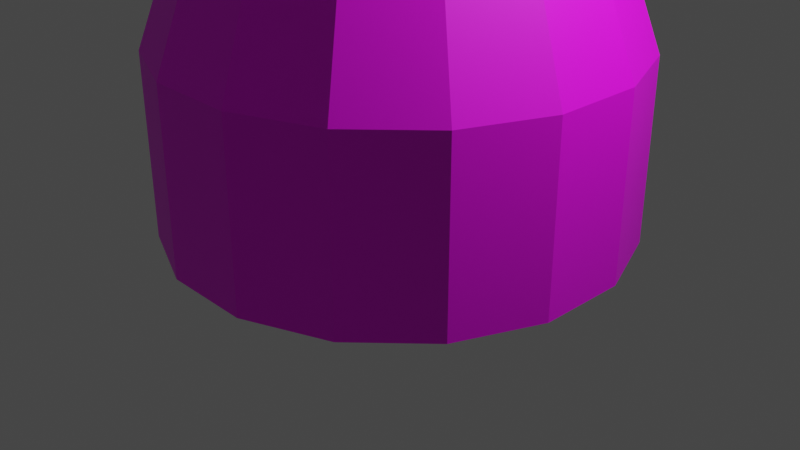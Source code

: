 # Source: blue_amanita.blend  (saved by Blender 3.6.13; exported with 4.5.12 LTS)
import bpy
from mathutils import Matrix  # noqa: F401  (used for matrix-valued properties, if any)

bpy.ops.wm.read_factory_settings(use_empty=True)
scene = bpy.context.scene
scene.name = 'Scene'

# ---- collections
col_collection = bpy.data.collections.new('Collection'); scene.collection.children.link(col_collection)

# ---- images (referenced by path relative to the original .blend; pixels are not part of the script)
import os
ASSET_DIR = os.environ.get("B2B_ASSET_DIR", "")  # directory of the original .blend (textures are referenced by path, not embedded)
HERE = os.path.dirname(os.path.abspath(__file__))  # packed textures are extracted next to this script under _unpacked/

def load_image(name, relpath, width, height, colorspace="sRGB"):
    """Load a texture the original file referenced (path relative to the .blend, or extracted next to this script)."""
    p = next((c for c in (os.path.join(HERE, relpath), os.path.join(ASSET_DIR, relpath)) if relpath and os.path.exists(c)), "")
    if p:
        img = bpy.data.images.load(p, check_existing=True)
        img.name = name
    else:  # same state as the original file: an image datablock whose file is absent (Cycles renders it pink)
        img = bpy.data.images.new(name, width, height)
        img.source = "FILE"
        img.filepath = "//" + (relpath or name)
    img.colorspace_settings.name = colorspace
    return img
img_amanita_texture_blue_png = load_image('amanita texture blue.png', 'amanita texture blue.png', 1024, 1024, 'sRGB')

# ---- materials (node trees are filled in below, after node groups)
mat_material = bpy.data.materials.new('Material')
mat_material.use_transparent_shadow = False

# ---- material node trees
mat_material.use_nodes = True; mat_material.node_tree.nodes.clear()
_N = mat_material.node_tree.nodes; _L = mat_material.node_tree.links
n0 = _N.new('ShaderNodeBsdfPrincipled'); n0.name = 'Principled BSDF'; n0.location = (10, 300)
n0.distribution = 'GGX'
n0.subsurface_method = 'RANDOM_WALK_SKIN'
n0.inputs[3].default_value = 1.45
n0.inputs[27].default_value = (0.0, 0.0, 0.0, 1.0)
n0.inputs[28].default_value = 1.0
n1 = _N.new('ShaderNodeOutputMaterial'); n1.name = 'Material Output'; n1.location = (300, 300)
n2 = _N.new('ShaderNodeTexImage'); n2.name = 'Image Texture'; n2.location = (-280, 275)
n2.image = img_amanita_texture_blue_png
_L.new(n0.outputs[0], n1.inputs[0])
_L.new(n2.outputs[0], n0.inputs[0])
n1.is_active_output = True

# ---- world
world_world = bpy.data.worlds.new('World'); scene.world = world_world
world_world.use_nodes = True; world_world.node_tree.nodes.clear()
_N = world_world.node_tree.nodes; _L = world_world.node_tree.links
n0 = _N.new('ShaderNodeOutputWorld'); n0.name = 'World Output'; n0.location = (300, 300)
n1 = _N.new('ShaderNodeBackground'); n1.name = 'Background'; n1.location = (10, 300)
n1.inputs[0].default_value = (0.05088, 0.05088, 0.05088, 1.0)
_L.new(n1.outputs[0], n0.inputs[0])
n0.is_active_output = True
world_world.color = (0.05088, 0.05088, 0.05088)
world_world.use_sun_shadow = False
world_world.sun_shadow_jitter_overblur = 0.0

# ---- cameras
cam_camera = bpy.data.cameras.new('Camera')
cam_camera.clip_end = 100.0
cam_camera.ortho_scale = 7.314

# ---- lights
light_light = bpy.data.lights.new('Light', 'POINT')
light_light.transmission_factor = 0.0
light_light.energy = 1000.0
light_light.shadow_soft_size = 0.1
light_light.shadow_maximum_resolution = 0.006
light_light.use_absolute_resolution = True

# ---- meshes
me_cylinder = bpy.data.meshes.new('Cylinder')
me_cylinder.from_pydata([(0.4665, 2.345, 0.007857), (0.4665, 2.345, 1.891), (1.329, 1.988, 0.007857), (1.329, 1.988, 1.891), (1.988, 1.329, 0.007857), (1.988, 1.329, 1.891), (2.345, 0.4665, 0.007857), (2.345, 0.4665, 1.891), (2.345, -0.4665, 0.007857), (2.345, -0.4665, 1.891), (1.988, -1.329, 0.007857), (1.988, -1.329, 1.891), (1.329, -1.988, 0.007857), (1.329, -1.988, 1.891), (0.4665, -2.345, 0.007857), (0.4665, -2.345, 1.891), (-0.4665, -2.345, 0.007857), (-0.4665, -2.345, 1.891), (-1.329, -1.988, 0.007857), (-1.329, -1.988, 1.891), (-1.988, -1.329, 0.007857), (-1.988, -1.329, 1.891), (-2.345, -0.4665, 0.007857), (-2.345, -0.4665, 1.891), (-2.345, 0.4665, 0.007857), (-2.345, 0.4665, 1.891), (-1.988, 1.329, 0.007857), (-1.988, 1.329, 1.891), (-1.329, 1.988, 0.007857), (-1.329, 1.988, 1.891), (-0.4665, 2.345, 0.007857), (-0.4665, 2.345, 1.891), (-1.134, 0.7578, 4.629), (-0.7578, 1.134, 4.629), (-1.338, 0.2661, 4.629), (1.338, 0.2661, 4.629), (1.338, -0.2661, 4.629), (1.134, 0.7578, 4.629), (1.134, -0.7578, 4.629), (0.7578, 1.134, 4.629), (0.7578, -1.134, 4.629), (0.2661, -1.338, 4.629), (0.2661, 1.338, 4.629), (-0.2661, -1.338, 4.629), (-0.7578, -1.134, 4.629), (-0.2661, 1.338, 4.629), (-1.134, -0.7578, 4.629), (-1.338, -0.2661, 4.629), (-1.074, 0.7179, 16.21), (-0.7179, 1.074, 16.21), (-1.267, 0.2521, 16.21), (1.267, 0.2521, 16.21), (1.267, -0.2521, 16.21), (1.074, 0.7179, 16.21), (1.074, -0.7179, 16.21), (0.7179, 1.074, 16.21), (0.7179, -1.074, 16.21), (0.2521, -1.267, 16.21), (0.2521, 1.267, 16.21), (-0.2521, -1.267, 16.21), (-0.7179, -1.074, 16.21), (-0.2521, 1.267, 16.21), (-1.074, -0.7179, 16.21), (-1.267, -0.2521, 16.21), (-1.389, 0.9279, 15.06), (-0.9279, 1.389, 15.06), (-1.638, 0.3258, 15.06), (1.638, 0.3258, 15.06), (1.638, -0.3258, 15.06), (1.389, 0.9279, 15.06), (1.389, -0.9279, 15.06), (0.9279, 1.389, 15.06), (0.9279, -1.389, 15.06), (0.3258, -1.638, 15.06), (0.3258, 1.638, 15.06), (-0.3258, -1.638, 15.06), (-0.9279, -1.389, 15.06), (-0.3258, 1.638, 15.06), (-1.389, -0.9279, 15.06), (-1.638, -0.3258, 15.06), (-1.495, 0.9989, 12.32), (-0.9989, 1.495, 12.32), (-1.763, 0.3508, 12.32), (1.763, 0.3508, 12.32), (1.763, -0.3508, 12.32), (1.495, 0.9989, 12.32), (1.495, -0.9989, 12.32), (0.9989, 1.495, 12.32), (0.9989, -1.495, 12.32), (0.3508, -1.763, 12.32), (0.3508, 1.763, 12.32), (-0.3508, -1.763, 12.32), (-0.9989, -1.495, 12.32), (-0.3508, 1.763, 12.32), (-1.495, -0.9989, 12.32), (-1.763, -0.3508, 12.32), (-1.289, 0.8612, 12.32), (-0.8612, 1.289, 12.32), (-1.52, 0.3024, 12.32), (1.52, 0.3024, 12.32), (1.52, -0.3024, 12.32), (1.289, 0.8612, 12.32), (1.289, -0.8612, 12.32), (0.8612, 1.289, 12.32), (0.8612, -1.289, 12.32), (0.3024, -1.52, 12.32), (0.3024, 1.52, 12.32), (-0.3024, -1.52, 12.32), (-0.8612, -1.289, 12.32), (-0.3024, 1.52, 12.32), (-1.289, -0.8612, 12.32), (-1.52, -0.3024, 12.32), (-1.197, 0.7999, 14.82), (-0.7999, 1.197, 14.82), (-1.412, 0.2809, 14.82), (1.412, 0.2809, 14.82), (1.412, -0.2809, 14.82), (1.197, 0.7999, 14.82), (1.197, -0.7999, 14.82), (0.7999, 1.197, 14.82), (0.7999, -1.197, 14.82), (0.2809, -1.412, 14.82), (0.2809, 1.412, 14.82), (-0.2809, -1.412, 14.82), (-0.7999, -1.197, 14.82), (-0.2809, 1.412, 14.82), (-1.197, -0.7999, 14.82), (-1.412, -0.2809, 14.82), (-1.04, 0.6951, 13.96), (-0.6951, 1.04, 13.96), (-1.227, 0.2441, 13.96), (1.227, 0.2441, 13.96), (1.227, -0.2441, 13.96), (1.04, 0.6951, 13.96), (1.04, -0.6951, 13.96), (0.6951, 1.04, 13.96), (0.6951, -1.04, 13.96), (0.2441, -1.227, 13.96), (0.2441, 1.227, 13.96), (-0.2441, -1.227, 13.96), (-0.6951, -1.04, 13.96), (-0.2441, 1.227, 13.96), (-1.04, -0.6951, 13.96), (-1.227, -0.2441, 13.96), (-7.1, 4.744, 16.17), (-4.744, 7.1, 16.17), (-8.375, 1.666, 16.17), (8.375, 1.666, 16.17), (8.375, -1.666, 16.17), (7.1, 4.744, 16.17), (7.1, -4.744, 16.17), (4.744, 7.1, 16.17), (4.744, -7.1, 16.17), (1.666, -8.375, 16.17), (1.666, 8.375, 16.17), (-1.666, -8.375, 16.17), (-4.744, -7.1, 16.17), (-1.666, 8.375, 16.17), (-7.1, -4.744, 16.17), (-8.375, -1.666, 16.17), (-7.1, 4.744, 17.38), (-4.744, 7.1, 17.38), (-8.375, 1.666, 17.38), (8.375, 1.666, 17.38), (8.375, -1.666, 17.38), (7.1, 4.744, 17.38), (7.1, -4.744, 17.38), (4.744, 7.1, 17.38), (4.744, -7.1, 17.38), (1.666, -8.375, 17.38), (1.666, 8.375, 17.38), (-1.666, -8.375, 17.38), (-4.744, -7.1, 17.38), (-1.666, 8.375, 17.38), (-7.1, -4.744, 17.38), (-8.375, -1.666, 17.38), (-6.726, 4.494, 16.17), (-4.494, 6.726, 16.17), (-7.934, 1.578, 16.17), (7.934, 1.578, 16.17), (7.934, -1.578, 16.17), (6.726, 4.494, 16.17), (6.726, -4.494, 16.17), (4.494, 6.726, 16.17), (4.494, -6.726, 16.17), (1.578, -7.934, 16.17), (1.578, 7.934, 16.17), (-1.578, -7.934, 16.17), (-4.494, -6.726, 16.17), (-1.578, 7.934, 16.17), (-6.726, -4.494, 16.17), (-7.934, -1.578, 16.17), (-5.668, 3.787, 16.76), (-3.787, 5.668, 16.76), (-6.686, 1.33, 16.76), (6.686, 1.33, 16.76), (6.686, -1.33, 16.76), (5.668, 3.787, 16.76), (5.668, -3.787, 16.76), (3.787, 5.668, 16.76), (3.787, -5.668, 16.76), (1.33, -6.686, 16.76), (1.33, 6.686, 16.76), (-1.33, -6.686, 16.76), (-3.787, -5.668, 16.76), (-1.33, 6.686, 16.76), (-5.668, -3.787, 16.76), (-6.686, -1.33, 16.76), (-4.008, 2.678, 17.15), (-2.678, 4.008, 17.15), (-4.728, 0.9405, 17.15), (4.728, 0.9405, 17.15), (4.728, -0.9405, 17.15), (4.008, 2.678, 17.15), (4.008, -2.678, 17.15), (2.678, 4.008, 17.15), (2.678, -4.008, 17.15), (0.9405, -4.728, 17.15), (0.9405, 4.728, 17.15), (-0.9405, -4.728, 17.15), (-2.678, -4.008, 17.15), (-0.9405, 4.728, 17.15), (-4.008, -2.678, 17.15), (-4.728, -0.9405, 17.15), (-1.07, 0.7153, 17.15), (-0.7153, 1.07, 17.15), (-1.263, 0.2512, 17.15), (1.263, 0.2512, 17.15), (1.263, -0.2512, 17.15), (1.07, 0.7153, 17.15), (1.07, -0.7153, 17.15), (0.7153, 1.07, 17.15), (0.7153, -1.07, 17.15), (0.2512, -1.263, 17.15), (0.2512, 1.263, 17.15), (-0.2512, -1.263, 17.15), (-0.7153, -1.07, 17.15), (-0.2512, 1.263, 17.15), (-1.07, -0.7153, 17.15), (-1.263, -0.2512, 17.15), (-4.709, 3.147, 18.22), (-3.147, 4.709, 18.22), (-5.555, 1.105, 18.22), (5.555, 1.105, 18.22), (5.555, -1.105, 18.22), (4.709, 3.147, 18.22), (4.709, -3.147, 18.22), (3.147, 4.709, 18.22), (3.147, -4.709, 18.22), (1.105, -5.555, 18.22), (1.105, 5.555, 18.22), (-1.105, -5.555, 18.22), (-3.147, -4.709, 18.22), (-1.105, 5.555, 18.22), (-4.709, -3.147, 18.22), (-5.555, -1.105, 18.22), (-3.684, 2.462, 19.07), (-2.462, 3.684, 19.07), (-4.346, 0.8644, 19.07), (4.346, 0.8644, 19.07), (4.346, -0.8644, 19.07), (3.684, 2.462, 19.07), (3.684, -2.462, 19.07), (2.462, 3.684, 19.07), (2.462, -3.684, 19.07), (0.8644, -4.346, 19.07), (0.8644, 4.346, 19.07), (-0.8644, -4.346, 19.07), (-2.462, -3.684, 19.07), (-0.8644, 4.346, 19.07), (-3.684, -2.462, 19.07), (-4.346, -0.8644, 19.07), (-1.274, 0.8515, 19.46), (-0.8515, 1.274, 19.46), (-1.503, 0.299, 19.46), (1.503, 0.299, 19.46), (1.503, -0.299, 19.46), (1.274, 0.8515, 19.46), (1.274, -0.8515, 19.46), (0.8515, 1.274, 19.46), (0.8515, -1.274, 19.46), (0.299, -1.503, 19.46), (0.299, 1.503, 19.46), (-0.299, -1.503, 19.46), (-0.8515, -1.274, 19.46), (-0.299, 1.503, 19.46), (-1.274, -0.8515, 19.46), (-1.503, -0.299, 19.46), (-1.495, 0.9989, 11.98), (-0.9989, 1.495, 11.98), (-1.763, 0.3508, 11.98), (1.763, 0.3508, 11.98), (1.763, -0.3508, 11.98), (1.495, 0.9989, 11.98), (1.495, -0.9989, 11.98), (0.9989, 1.495, 11.98), (0.9989, -1.495, 11.98), (0.3508, -1.763, 11.98), (0.3508, 1.763, 11.98), (-0.3508, -1.763, 11.98), (-0.9989, -1.495, 11.98), (-0.3508, 1.763, 11.98), (-1.495, -0.9989, 11.98), (-1.763, -0.3508, 11.98), (-1.289, 0.8612, 11.98), (-0.8612, 1.289, 11.98), (-1.52, 0.3024, 11.98), (1.52, 0.3024, 11.98), (1.52, -0.3024, 11.98), (1.289, 0.8612, 11.98), (1.289, -0.8612, 11.98), (0.8612, 1.289, 11.98), (0.8612, -1.289, 11.98), (0.3024, -1.52, 11.98), (0.3024, 1.52, 11.98), (-0.3024, -1.52, 11.98), (-0.8612, -1.289, 11.98), (-0.3024, 1.52, 11.98), (-1.289, -0.8612, 11.98), (-1.52, -0.3024, 11.98)], [], [(28, 30, 0, 2, 4, 6, 8, 10, 12, 14, 16, 18, 20, 22, 24, 26), (7, 5, 37, 35), (8, 9, 11, 10), (10, 11, 13, 12), (12, 13, 15, 14), (14, 15, 17, 16), (16, 17, 19, 18), (18, 19, 21, 20), (20, 21, 23, 22), (22, 23, 25, 24), (27, 26, 24, 25), (29, 28, 26, 27), (30, 28, 29, 31), (0, 30, 31, 1), (0, 1, 3, 2), (2, 3, 5, 4), (4, 5, 7, 6), (6, 7, 9, 8), (31, 29, 33, 45), (13, 11, 38, 40), (17, 15, 41, 43), (29, 27, 32, 33), (21, 19, 44, 46), (25, 23, 47, 34), (9, 7, 35, 36), (11, 9, 36, 38), (15, 13, 40, 41), (5, 3, 39, 37), (19, 17, 43, 44), (3, 1, 42, 39), (23, 21, 46, 47), (27, 25, 34, 32), (1, 31, 45, 42), (60, 62, 78, 76), (55, 58, 234, 231), (60, 59, 235, 236), (53, 55, 231, 229), (62, 60, 236, 238), (51, 53, 229, 227), (63, 62, 238, 239), (52, 51, 227, 228), (50, 63, 239, 226), (54, 52, 228, 230), (48, 50, 226, 224), (56, 54, 230, 232), (61, 49, 225, 237), (49, 48, 224, 225), (57, 56, 232, 233), (61, 237, 234, 58), (59, 57, 233, 235), (66, 64, 80, 82), (55, 53, 69, 71), (62, 63, 79, 78), (54, 56, 72, 70), (49, 61, 77, 65), (56, 57, 73, 72), (48, 49, 65, 64), (63, 50, 66, 79), (58, 55, 71, 74), (50, 48, 64, 66), (57, 59, 75, 73), (51, 52, 68, 67), (59, 60, 76, 75), (53, 51, 67, 69), (61, 58, 74, 77), (52, 54, 70, 68), (110, 108, 316, 318), (73, 75, 91, 89), (67, 68, 84, 83), (75, 76, 92, 91), (69, 67, 83, 85), (77, 74, 90, 93), (68, 70, 86, 84), (76, 78, 94, 92), (71, 69, 85, 87), (78, 79, 95, 94), (70, 72, 88, 86), (65, 77, 93, 81), (72, 73, 89, 88), (64, 65, 81, 80), (79, 66, 82, 95), (74, 71, 87, 90), (104, 105, 121, 120), (85, 83, 291, 293), (106, 109, 317, 314), (83, 84, 292, 291), (108, 107, 315, 316), (95, 82, 290, 303), (82, 80, 288, 290), (107, 105, 313, 315), (81, 93, 301, 289), (80, 81, 289, 288), (103, 106, 314, 311), (94, 95, 303, 302), (105, 104, 312, 313), (92, 94, 302, 300), (104, 102, 310, 312), (93, 90, 298, 301), (124, 126, 142, 140), (96, 97, 113, 112), (111, 98, 114, 127), (106, 103, 119, 122), (98, 96, 112, 114), (105, 107, 123, 121), (99, 100, 116, 115), (107, 108, 124, 123), (101, 99, 115, 117), (109, 106, 122, 125), (100, 102, 118, 116), (108, 110, 126, 124), (103, 101, 117, 119), (110, 111, 127, 126), (102, 104, 120, 118), (97, 109, 125, 113), (119, 117, 133, 135), (126, 127, 143, 142), (118, 120, 136, 134), (113, 125, 141, 129), (120, 121, 137, 136), (112, 113, 129, 128), (127, 114, 130, 143), (122, 119, 135, 138), (114, 112, 128, 130), (121, 123, 139, 137), (115, 116, 132, 131), (123, 124, 140, 139), (117, 115, 131, 133), (125, 122, 138, 141), (116, 118, 134, 132), (45, 33, 129, 141), (33, 32, 128, 129), (32, 34, 130, 128), (34, 47, 143, 130), (47, 46, 142, 143), (46, 44, 140, 142), (44, 43, 139, 140), (43, 41, 137, 139), (41, 40, 136, 137), (40, 38, 134, 136), (38, 36, 132, 134), (36, 35, 131, 132), (35, 37, 133, 131), (37, 39, 135, 133), (39, 42, 138, 135), (45, 141, 138, 42), (157, 154, 186, 189), (154, 157, 173, 170), (150, 148, 164, 166), (158, 156, 172, 174), (149, 151, 167, 165), (159, 158, 174, 175), (152, 150, 166, 168), (157, 145, 161, 173), (153, 152, 168, 169), (145, 144, 160, 161), (146, 159, 175, 162), (151, 154, 170, 167), (144, 146, 162, 160), (155, 153, 169, 171), (148, 147, 163, 164), (156, 155, 171, 172), (147, 149, 165, 163), (176, 177, 193, 192), (148, 150, 182, 180), (156, 158, 190, 188), (151, 149, 181, 183), (158, 159, 191, 190), (150, 152, 184, 182), (145, 157, 189, 177), (152, 153, 185, 184), (144, 145, 177, 176), (159, 146, 178, 191), (154, 151, 183, 186), (146, 144, 176, 178), (153, 155, 187, 185), (147, 148, 180, 179), (155, 156, 188, 187), (149, 147, 179, 181), (195, 196, 212, 211), (191, 178, 194, 207), (186, 183, 199, 202), (178, 176, 192, 194), (185, 187, 203, 201), (179, 180, 196, 195), (187, 188, 204, 203), (181, 179, 195, 197), (189, 186, 202, 205), (180, 182, 198, 196), (188, 190, 206, 204), (183, 181, 197, 199), (190, 191, 207, 206), (182, 184, 200, 198), (177, 189, 205, 193), (184, 185, 201, 200), (221, 218, 234, 237), (203, 204, 220, 219), (197, 195, 211, 213), (205, 202, 218, 221), (196, 198, 214, 212), (204, 206, 222, 220), (199, 197, 213, 215), (206, 207, 223, 222), (198, 200, 216, 214), (193, 205, 221, 209), (200, 201, 217, 216), (192, 193, 209, 208), (207, 194, 210, 223), (202, 199, 215, 218), (194, 192, 208, 210), (201, 203, 219, 217), (212, 214, 230, 228), (220, 222, 238, 236), (215, 213, 229, 231), (222, 223, 239, 238), (214, 216, 232, 230), (209, 221, 237, 225), (216, 217, 233, 232), (208, 209, 225, 224), (223, 210, 226, 239), (218, 215, 231, 234), (210, 208, 224, 226), (217, 219, 235, 233), (211, 212, 228, 227), (219, 220, 236, 235), (213, 211, 227, 229), (162, 175, 255, 242), (243, 245, 261, 259), (167, 170, 250, 247), (160, 162, 242, 240), (171, 169, 249, 251), (164, 163, 243, 244), (172, 171, 251, 252), (163, 165, 245, 243), (170, 173, 253, 250), (166, 164, 244, 246), (174, 172, 252, 254), (165, 167, 247, 245), (175, 174, 254, 255), (168, 166, 246, 248), (173, 161, 241, 253), (169, 168, 248, 249), (161, 160, 240, 241), (267, 265, 281, 283), (250, 253, 269, 266), (246, 244, 260, 262), (254, 252, 268, 270), (245, 247, 263, 261), (255, 254, 270, 271), (248, 246, 262, 264), (253, 241, 257, 269), (249, 248, 264, 265), (241, 240, 256, 257), (242, 255, 271, 258), (247, 250, 266, 263), (240, 242, 258, 256), (251, 249, 265, 267), (244, 243, 259, 260), (252, 251, 267, 268), (272, 274, 287, 286, 284, 283, 281, 280, 278, 276, 275, 277, 279, 282, 285, 273), (260, 259, 275, 276), (268, 267, 283, 284), (259, 261, 277, 275), (266, 269, 285, 282), (262, 260, 276, 278), (270, 268, 284, 286), (261, 263, 279, 277), (271, 270, 286, 287), (264, 262, 278, 280), (269, 257, 273, 285), (265, 264, 280, 281), (257, 256, 272, 273), (258, 271, 287, 274), (263, 266, 282, 279), (256, 258, 274, 272), (294, 296, 312, 310), (289, 301, 317, 305), (296, 297, 313, 312), (288, 289, 305, 304), (303, 290, 306, 319), (298, 295, 311, 314), (290, 288, 304, 306), (297, 299, 315, 313), (291, 292, 308, 307), (299, 300, 316, 315), (293, 291, 307, 309), (301, 298, 314, 317), (292, 294, 310, 308), (300, 302, 318, 316), (295, 293, 309, 311), (302, 303, 319, 318), (84, 86, 294, 292), (111, 110, 318, 319), (87, 85, 293, 295), (97, 96, 304, 305), (109, 97, 305, 317), (86, 88, 296, 294), (96, 98, 306, 304), (98, 111, 319, 306), (88, 89, 297, 296), (100, 99, 307, 308), (90, 87, 295, 298), (99, 101, 309, 307), (89, 91, 299, 297), (102, 100, 308, 310), (91, 92, 300, 299), (101, 103, 311, 309)])
_uv = me_cylinder.uv_layers.new(name='UVMap')
_uv.uv.foreach_set('vector', [0.7093, 0.8807, 0.7093, 0.9054, 0.6999, 0.9282, 0.6824, 0.9456, 0.6596, 0.9551, 0.6349, 0.9551, 0.6121, 0.9456, 0.5946, 0.9282, 0.5852, 0.9054, 0.5852, 0.8807, 0.5946, 0.8579, 0.6121, 0.8404, 0.6349, 0.831, 0.6596, 0.831, 0.6824, 0.8404, 0.6999, 0.8579, 0.3247, 0.8307, 0.3019, 0.8303, 0.317, 0.7569, 0.33, 0.7571, 0.3494, 0.8805, 0.3494, 0.8307, 0.3722, 0.8303, 0.3722, 0.8801, 0.01479, 0.8798, 0.01479, 0.83, 0.03225, 0.8308, 0.03225, 0.8805, 0.03225, 0.8805, 0.03225, 0.8308, 0.05507, 0.8312, 0.05507, 0.881, 0.05507, 0.881, 0.05507, 0.8312, 0.07976, 0.8312, 0.07976, 0.881, 0.07976, 0.881, 0.07976, 0.8312, 0.1026, 0.8308, 0.1026, 0.8805, 0.1026, 0.8805, 0.1026, 0.8308, 0.12, 0.83, 0.12, 0.8798, 0.4193, 0.8801, 0.4193, 0.8303, 0.4421, 0.8307, 0.4421, 0.8805, 0.4421, 0.8805, 0.4421, 0.8307, 0.4668, 0.8307, 0.4668, 0.8805, 0.4896, 0.8303, 0.4896, 0.8801, 0.4668, 0.8805, 0.4668, 0.8307, 0.1671, 0.8308, 0.1671, 0.8805, 0.1496, 0.8798, 0.1496, 0.83, 0.1899, 0.881, 0.1671, 0.8805, 0.1671, 0.8308, 0.1899, 0.8312, 0.2146, 0.881, 0.1899, 0.881, 0.1899, 0.8312, 0.2146, 0.8312, 0.2146, 0.881, 0.2146, 0.8312, 0.2374, 0.8308, 0.2374, 0.8805, 0.2374, 0.8805, 0.2374, 0.8308, 0.2548, 0.83, 0.2548, 0.8798, 0.3019, 0.8801, 0.3019, 0.8303, 0.3247, 0.8307, 0.3247, 0.8805, 0.3247, 0.8805, 0.3247, 0.8307, 0.3494, 0.8307, 0.3494, 0.8805, 0.1899, 0.8312, 0.1671, 0.8308, 0.1822, 0.7573, 0.1952, 0.7576, 0.3897, 0.8295, 0.3722, 0.8303, 0.3571, 0.7569, 0.3671, 0.7564, 0.07976, 0.8312, 0.05507, 0.8312, 0.06037, 0.7576, 0.07445, 0.7576, 0.1671, 0.8308, 0.1496, 0.83, 0.1722, 0.7569, 0.1822, 0.7573, 0.12, 0.83, 0.1026, 0.8308, 0.08747, 0.7573, 0.09742, 0.7569, 0.4668, 0.8307, 0.4421, 0.8307, 0.4474, 0.7571, 0.4615, 0.7571, 0.3494, 0.8307, 0.3247, 0.8307, 0.33, 0.7571, 0.3441, 0.7571, 0.3722, 0.8303, 0.3494, 0.8307, 0.3441, 0.7571, 0.3571, 0.7569, 0.05507, 0.8312, 0.03225, 0.8308, 0.04736, 0.7573, 0.06037, 0.7576, 0.3019, 0.8303, 0.2844, 0.8295, 0.307, 0.7564, 0.317, 0.7569, 0.1026, 0.8308, 0.07976, 0.8312, 0.07445, 0.7576, 0.08747, 0.7573, 0.2374, 0.8308, 0.2146, 0.8312, 0.2093, 0.7576, 0.2223, 0.7573, 0.4421, 0.8307, 0.4193, 0.8303, 0.4344, 0.7569, 0.4474, 0.7571, 0.4896, 0.8303, 0.4668, 0.8307, 0.4615, 0.7571, 0.4745, 0.7569, 0.2146, 0.8312, 0.1899, 0.8312, 0.1952, 0.7576, 0.2093, 0.7576, 0.7891, 0.5125, 0.7985, 0.5129, 0.7929, 0.5435, 0.7807, 0.543, 0.8375, 0.8476, 0.8252, 0.8477, 0.8254, 0.8229, 0.8376, 0.8228, 0.8356, 0.6799, 0.8233, 0.6803, 0.823, 0.6555, 0.8353, 0.6551, 0.8469, 0.8473, 0.8375, 0.8476, 0.8376, 0.8228, 0.847, 0.8224, 0.7985, 0.5129, 0.7891, 0.5125, 0.7892, 0.4876, 0.7986, 0.4881, 0.9064, 0.5127, 0.8941, 0.5125, 0.8942, 0.4876, 0.9064, 0.4879, 0.8108, 0.5131, 0.7985, 0.5129, 0.7986, 0.4881, 0.8109, 0.4883, 0.9198, 0.5127, 0.9064, 0.5127, 0.9064, 0.4879, 0.9197, 0.4879, 0.8242, 0.5131, 0.8108, 0.5131, 0.8109, 0.4883, 0.8241, 0.4883, 0.9321, 0.5125, 0.9198, 0.5127, 0.9197, 0.4879, 0.932, 0.4876, 0.8365, 0.5129, 0.8242, 0.5131, 0.8241, 0.4883, 0.8364, 0.4881, 0.7976, 0.6803, 0.7882, 0.6799, 0.788, 0.6551, 0.7974, 0.6555, 0.8118, 0.8476, 0.7995, 0.8473, 0.7998, 0.8224, 0.8121, 0.8228, 0.8459, 0.5125, 0.8365, 0.5129, 0.8364, 0.4881, 0.8458, 0.4876, 0.8099, 0.6804, 0.7976, 0.6803, 0.7974, 0.6555, 0.8097, 0.6556, 0.8118, 0.8476, 0.8121, 0.8228, 0.8254, 0.8229, 0.8252, 0.8477, 0.8233, 0.6803, 0.8099, 0.6804, 0.8097, 0.6556, 0.823, 0.6555, 0.8261, 0.5438, 0.8421, 0.5435, 0.8439, 0.6161, 0.8268, 0.6164, 0.8375, 0.8476, 0.8469, 0.8473, 0.855, 0.8779, 0.8428, 0.8783, 0.7985, 0.5129, 0.8108, 0.5131, 0.8089, 0.5438, 0.7929, 0.5435, 0.7882, 0.6799, 0.7976, 0.6803, 0.7923, 0.711, 0.7801, 0.7106, 0.7995, 0.8473, 0.8118, 0.8476, 0.8096, 0.8783, 0.7937, 0.8779, 0.7976, 0.6803, 0.8099, 0.6804, 0.8082, 0.7112, 0.7923, 0.711, 0.8365, 0.5129, 0.8459, 0.5125, 0.8542, 0.543, 0.8421, 0.5435, 0.8108, 0.5131, 0.8242, 0.5131, 0.8261, 0.5438, 0.8089, 0.5438, 0.8252, 0.8477, 0.8375, 0.8476, 0.8428, 0.8783, 0.8268, 0.8785, 0.8242, 0.5131, 0.8365, 0.5129, 0.8421, 0.5435, 0.8261, 0.5438, 0.8099, 0.6804, 0.8233, 0.6803, 0.8255, 0.711, 0.8082, 0.7112, 0.9064, 0.5127, 0.9198, 0.5127, 0.9217, 0.5434, 0.9045, 0.5434, 0.8233, 0.6803, 0.8356, 0.6799, 0.8414, 0.7106, 0.8255, 0.711, 0.8941, 0.5125, 0.9064, 0.5127, 0.9045, 0.5434, 0.8885, 0.5431, 0.8118, 0.8476, 0.8252, 0.8477, 0.8268, 0.8785, 0.8096, 0.8783, 0.9198, 0.5127, 0.9321, 0.5125, 0.9376, 0.5431, 0.9217, 0.5434, 0.8867, 0.8446, 0.898, 0.8441, 0.898, 0.8532, 0.8867, 0.8537, 0.8082, 0.7112, 0.8255, 0.711, 0.8268, 0.7836, 0.8082, 0.7837, 0.9045, 0.5434, 0.9217, 0.5434, 0.9224, 0.616, 0.9038, 0.616, 0.8255, 0.711, 0.8414, 0.7106, 0.8439, 0.7831, 0.8268, 0.7836, 0.8885, 0.5431, 0.9045, 0.5434, 0.9038, 0.616, 0.8866, 0.6157, 0.8096, 0.8783, 0.8268, 0.8785, 0.8269, 0.951, 0.8083, 0.9509, 0.9217, 0.5434, 0.9376, 0.5431, 0.9395, 0.6157, 0.9224, 0.616, 0.7807, 0.543, 0.7929, 0.5435, 0.7911, 0.6161, 0.7779, 0.6155, 0.8428, 0.8783, 0.855, 0.8779, 0.8571, 0.9504, 0.844, 0.9509, 0.7929, 0.5435, 0.8089, 0.5438, 0.8082, 0.6164, 0.7911, 0.6161, 0.7801, 0.7106, 0.7923, 0.711, 0.7911, 0.7836, 0.7779, 0.7831, 0.7937, 0.8779, 0.8096, 0.8783, 0.8083, 0.9509, 0.7911, 0.9504, 0.7923, 0.711, 0.8082, 0.7112, 0.8082, 0.7837, 0.7911, 0.7836, 0.8421, 0.5435, 0.8542, 0.543, 0.8571, 0.6155, 0.8439, 0.6161, 0.8089, 0.5438, 0.8261, 0.5438, 0.8268, 0.6164, 0.8082, 0.6164, 0.8268, 0.8785, 0.8428, 0.8783, 0.844, 0.9509, 0.8269, 0.951, 0.9436, 0.8441, 0.9288, 0.8438, 0.9283, 0.7781, 0.942, 0.7783, 0.8866, 0.6157, 0.9038, 0.616, 0.9038, 0.6251, 0.8866, 0.6248, 0.9128, 0.949, 0.9288, 0.949, 0.9288, 0.9581, 0.9128, 0.9581, 0.9038, 0.616, 0.9224, 0.616, 0.9224, 0.6251, 0.9038, 0.6251, 0.898, 0.8441, 0.9128, 0.8438, 0.9128, 0.8529, 0.898, 0.8532, 0.8082, 0.6164, 0.8268, 0.6164, 0.8268, 0.6255, 0.8082, 0.6255, 0.8268, 0.6164, 0.8439, 0.6161, 0.8439, 0.6252, 0.8268, 0.6255, 0.9128, 0.8438, 0.9288, 0.8438, 0.9288, 0.8529, 0.9128, 0.8529, 0.7911, 0.9504, 0.8083, 0.9509, 0.8082, 0.96, 0.7911, 0.9595, 0.778, 0.9497, 0.7911, 0.9504, 0.7911, 0.9595, 0.7779, 0.9588, 0.898, 0.9493, 0.9128, 0.949, 0.9128, 0.9581, 0.898, 0.9584, 0.7911, 0.6161, 0.8082, 0.6164, 0.8082, 0.6255, 0.7911, 0.6252, 0.9288, 0.8438, 0.9436, 0.8441, 0.9436, 0.8532, 0.9288, 0.8529, 0.8439, 0.7831, 0.8571, 0.7824, 0.8571, 0.7915, 0.844, 0.7922, 0.9436, 0.8441, 0.9549, 0.8446, 0.9549, 0.8537, 0.9436, 0.8532, 0.8083, 0.9509, 0.8269, 0.951, 0.8268, 0.9602, 0.8082, 0.96, 0.08858, 0.4881, 0.09909, 0.4876, 0.09494, 0.5101, 0.08581, 0.5105, 0.9549, 0.9498, 0.9436, 0.9493, 0.942, 0.8835, 0.9525, 0.884, 0.3152, 0.9758, 0.2992, 0.9758, 0.2998, 0.9101, 0.3147, 0.9101, 0.9128, 0.949, 0.898, 0.9493, 0.8997, 0.8835, 0.9134, 0.8833, 0.2992, 0.9758, 0.2844, 0.9761, 0.2861, 0.9103, 0.2998, 0.9101, 0.9288, 0.8438, 0.9128, 0.8438, 0.9134, 0.7781, 0.9283, 0.7781, 0.3904, 0.9758, 0.3744, 0.9758, 0.375, 0.9101, 0.3898, 0.9101, 0.9128, 0.8438, 0.898, 0.8441, 0.8997, 0.7783, 0.9134, 0.7781, 0.4052, 0.9761, 0.3904, 0.9758, 0.3898, 0.9101, 0.4036, 0.9103, 0.9288, 0.949, 0.9128, 0.949, 0.9134, 0.8833, 0.9283, 0.8833, 0.3744, 0.9758, 0.3596, 0.9761, 0.3612, 0.9103, 0.375, 0.9101, 0.898, 0.8441, 0.8867, 0.8446, 0.8892, 0.7788, 0.8997, 0.7783, 0.898, 0.9493, 0.8867, 0.9498, 0.8892, 0.884, 0.8997, 0.8835, 0.33, 0.9761, 0.3152, 0.9758, 0.3147, 0.9101, 0.3284, 0.9103, 0.9549, 0.8446, 0.9436, 0.8441, 0.942, 0.7783, 0.9525, 0.7788, 0.9436, 0.9493, 0.9288, 0.949, 0.9283, 0.8833, 0.942, 0.8835, 0.2234, 0.4881, 0.2339, 0.4876, 0.2298, 0.5101, 0.2206, 0.5105, 0.4332, 0.4876, 0.447, 0.4879, 0.448, 0.5103, 0.436, 0.5101, 0.03573, 0.4876, 0.04624, 0.4881, 0.04902, 0.5105, 0.03988, 0.5101, 0.1811, 0.4881, 0.1948, 0.4884, 0.1958, 0.5108, 0.1838, 0.5105, 0.04624, 0.4881, 0.05998, 0.4884, 0.06095, 0.5108, 0.04902, 0.5105, 0.1706, 0.4876, 0.1811, 0.4881, 0.1838, 0.5105, 0.1747, 0.5101, 0.447, 0.4879, 0.4618, 0.4879, 0.4609, 0.5103, 0.448, 0.5103, 0.2097, 0.4884, 0.2234, 0.4881, 0.2206, 0.5105, 0.2087, 0.5108, 0.4618, 0.4879, 0.4756, 0.4876, 0.4728, 0.5101, 0.4609, 0.5103, 0.05998, 0.4884, 0.07484, 0.4884, 0.07387, 0.5108, 0.06095, 0.5108, 0.3296, 0.4879, 0.3445, 0.4879, 0.3435, 0.5103, 0.3306, 0.5103, 0.07484, 0.4884, 0.08858, 0.4881, 0.08581, 0.5105, 0.07387, 0.5108, 0.3159, 0.4876, 0.3296, 0.4879, 0.3306, 0.5103, 0.3187, 0.5101, 0.1948, 0.4884, 0.2097, 0.4884, 0.2087, 0.5108, 0.1958, 0.5108, 0.3445, 0.4879, 0.3582, 0.4876, 0.3554, 0.5101, 0.3435, 0.5103, 0.1952, 0.7576, 0.1822, 0.7573, 0.1838, 0.5105, 0.1958, 0.5108, 0.1822, 0.7573, 0.1722, 0.7569, 0.1747, 0.5101, 0.1838, 0.5105, 0.4745, 0.7569, 0.4615, 0.7571, 0.4609, 0.5103, 0.4728, 0.5101, 0.4615, 0.7571, 0.4474, 0.7571, 0.448, 0.5103, 0.4609, 0.5103, 0.4474, 0.7571, 0.4344, 0.7569, 0.436, 0.5101, 0.448, 0.5103, 0.09742, 0.7569, 0.08747, 0.7573, 0.08581, 0.5105, 0.09494, 0.5101, 0.08747, 0.7573, 0.07445, 0.7576, 0.07387, 0.5108, 0.08581, 0.5105, 0.07445, 0.7576, 0.06037, 0.7576, 0.06095, 0.5108, 0.07387, 0.5108, 0.06037, 0.7576, 0.04736, 0.7573, 0.04902, 0.5105, 0.06095, 0.5108, 0.04736, 0.7573, 0.0374, 0.7569, 0.03988, 0.5101, 0.04902, 0.5105, 0.3571, 0.7569, 0.3441, 0.7571, 0.3435, 0.5103, 0.3554, 0.5101, 0.3441, 0.7571, 0.33, 0.7571, 0.3306, 0.5103, 0.3435, 0.5103, 0.33, 0.7571, 0.317, 0.7569, 0.3187, 0.5101, 0.3306, 0.5103, 0.2322, 0.7569, 0.2223, 0.7573, 0.2206, 0.5105, 0.2298, 0.5101, 0.2223, 0.7573, 0.2093, 0.7576, 0.2087, 0.5108, 0.2206, 0.5105, 0.1952, 0.7576, 0.1958, 0.5108, 0.2087, 0.5108, 0.2093, 0.7576, 0.4581, 0.2805, 0.4243, 0.362, 0.4144, 0.3554, 0.4464, 0.2782, 0.6204, 0.6318, 0.6196, 0.7199, 0.5874, 0.7196, 0.5882, 0.6315, 0.7468, 0.4876, 0.7483, 0.5691, 0.7162, 0.5691, 0.7147, 0.4876, 0.5541, 0.8011, 0.5513, 0.8634, 0.5192, 0.8634, 0.5219, 0.8011, 0.6173, 0.4879, 0.6196, 0.5503, 0.5874, 0.55, 0.5852, 0.4876, 0.5556, 0.7196, 0.5541, 0.8011, 0.5219, 0.8011, 0.5234, 0.7196, 0.6507, 0.5503, 0.6529, 0.4879, 0.6851, 0.4876, 0.6829, 0.55, 0.6196, 0.7199, 0.6173, 0.8014, 0.5852, 0.8011, 0.5874, 0.7196, 0.6499, 0.6318, 0.6507, 0.5503, 0.6829, 0.55, 0.6821, 0.6315, 0.5513, 0.4876, 0.5541, 0.55, 0.5219, 0.55, 0.5192, 0.4876, 0.5556, 0.6314, 0.5556, 0.7196, 0.5234, 0.7196, 0.5234, 0.6314, 0.6196, 0.5503, 0.6204, 0.6318, 0.5882, 0.6315, 0.5874, 0.55, 0.5541, 0.55, 0.5556, 0.6314, 0.5234, 0.6314, 0.5219, 0.55, 0.6507, 0.7199, 0.6499, 0.6318, 0.6821, 0.6315, 0.6829, 0.7196, 0.7483, 0.5691, 0.7483, 0.6573, 0.7162, 0.6573, 0.7162, 0.5691, 0.6529, 0.8014, 0.6507, 0.7199, 0.6829, 0.7196, 0.6851, 0.8011, 0.7483, 0.6573, 0.7468, 0.7387, 0.7147, 0.7387, 0.7162, 0.6573, 0.4144, 0.1175, 0.4464, 0.1947, 0.4134, 0.2012, 0.3864, 0.1362, 0.1109, 0.4243, 0.04853, 0.362, 0.05843, 0.3554, 0.1175, 0.4144, 0.1109, 0.04853, 0.1923, 0.01479, 0.1947, 0.02646, 0.1175, 0.05843, 0.362, 0.4243, 0.2805, 0.4581, 0.2782, 0.4464, 0.3554, 0.4144, 0.1923, 0.01479, 0.2805, 0.01479, 0.2782, 0.02646, 0.1947, 0.02646, 0.04853, 0.362, 0.01479, 0.2805, 0.02646, 0.2782, 0.05843, 0.3554, 0.4581, 0.1923, 0.4581, 0.2805, 0.4464, 0.2782, 0.4464, 0.1947, 0.01479, 0.2805, 0.01479, 0.1923, 0.02646, 0.1947, 0.02646, 0.2782, 0.4243, 0.1109, 0.4581, 0.1923, 0.4464, 0.1947, 0.4144, 0.1175, 0.2805, 0.01479, 0.362, 0.04853, 0.3554, 0.05843, 0.2782, 0.02646, 0.4243, 0.362, 0.362, 0.4243, 0.3554, 0.4144, 0.4144, 0.3554, 0.362, 0.04853, 0.4243, 0.1109, 0.4144, 0.1175, 0.3554, 0.05843, 0.01479, 0.1923, 0.04853, 0.1109, 0.05843, 0.1175, 0.02646, 0.1947, 0.1923, 0.4581, 0.1109, 0.4243, 0.1175, 0.4144, 0.1947, 0.4464, 0.04853, 0.1109, 0.1109, 0.04853, 0.1175, 0.05843, 0.05843, 0.1175, 0.2805, 0.4581, 0.1923, 0.4581, 0.1947, 0.4464, 0.2782, 0.4464, 0.2012, 0.4134, 0.1362, 0.3864, 0.1655, 0.3425, 0.2115, 0.3616, 0.2782, 0.02646, 0.3554, 0.05843, 0.3367, 0.08642, 0.2716, 0.05948, 0.4144, 0.3554, 0.3554, 0.4144, 0.3367, 0.3864, 0.3864, 0.3367, 0.3554, 0.05843, 0.4144, 0.1175, 0.3864, 0.1362, 0.3367, 0.08642, 0.02646, 0.1947, 0.05843, 0.1175, 0.08642, 0.1362, 0.05948, 0.2012, 0.1947, 0.4464, 0.1175, 0.4144, 0.1362, 0.3864, 0.2012, 0.4134, 0.05843, 0.1175, 0.1175, 0.05843, 0.1362, 0.08642, 0.08642, 0.1362, 0.2782, 0.4464, 0.1947, 0.4464, 0.2012, 0.4134, 0.2716, 0.4134, 0.4464, 0.2782, 0.4144, 0.3554, 0.3864, 0.3367, 0.4134, 0.2716, 0.1175, 0.4144, 0.05843, 0.3554, 0.08642, 0.3367, 0.1362, 0.3864, 0.1175, 0.05843, 0.1947, 0.02646, 0.2012, 0.05948, 0.1362, 0.08642, 0.3554, 0.4144, 0.2782, 0.4464, 0.2716, 0.4134, 0.3367, 0.3864, 0.1947, 0.02646, 0.2782, 0.02646, 0.2716, 0.05948, 0.2012, 0.05948, 0.05843, 0.3554, 0.02646, 0.2782, 0.05948, 0.2716, 0.08642, 0.3367, 0.4464, 0.1947, 0.4464, 0.2782, 0.4134, 0.2716, 0.4134, 0.2012, 0.02646, 0.2782, 0.02646, 0.1947, 0.05948, 0.2012, 0.05948, 0.2716, 0.3616, 0.2613, 0.3425, 0.3073, 0.2648, 0.2554, 0.2698, 0.2431, 0.08642, 0.1362, 0.1362, 0.08642, 0.1655, 0.1303, 0.1303, 0.1655, 0.2716, 0.4134, 0.2012, 0.4134, 0.2115, 0.3616, 0.2613, 0.3616, 0.4134, 0.2716, 0.3864, 0.3367, 0.3425, 0.3073, 0.3616, 0.2613, 0.1362, 0.3864, 0.08642, 0.3367, 0.1303, 0.3073, 0.1655, 0.3425, 0.1362, 0.08642, 0.2012, 0.05948, 0.2115, 0.1113, 0.1655, 0.1303, 0.3367, 0.3864, 0.2716, 0.4134, 0.2613, 0.3616, 0.3073, 0.3425, 0.2012, 0.05948, 0.2716, 0.05948, 0.2613, 0.1113, 0.2115, 0.1113, 0.08642, 0.3367, 0.05948, 0.2716, 0.1113, 0.2613, 0.1303, 0.3073, 0.4134, 0.2012, 0.4134, 0.2716, 0.3616, 0.2613, 0.3616, 0.2115, 0.05948, 0.2716, 0.05948, 0.2012, 0.1113, 0.2115, 0.1113, 0.2613, 0.3864, 0.1362, 0.4134, 0.2012, 0.3616, 0.2115, 0.3425, 0.1655, 0.2716, 0.05948, 0.3367, 0.08642, 0.3073, 0.1303, 0.2613, 0.1113, 0.3864, 0.3367, 0.3367, 0.3864, 0.3073, 0.3425, 0.3425, 0.3073, 0.3367, 0.08642, 0.3864, 0.1362, 0.3425, 0.1655, 0.3073, 0.1303, 0.05948, 0.2012, 0.08642, 0.1362, 0.1303, 0.1655, 0.1113, 0.2115, 0.1655, 0.3425, 0.1303, 0.3073, 0.2081, 0.2554, 0.2175, 0.2648, 0.1655, 0.1303, 0.2115, 0.1113, 0.2298, 0.203, 0.2175, 0.2081, 0.3073, 0.3425, 0.2613, 0.3616, 0.2431, 0.2698, 0.2554, 0.2648, 0.2115, 0.1113, 0.2613, 0.1113, 0.2431, 0.203, 0.2298, 0.203, 0.1303, 0.3073, 0.1113, 0.2613, 0.203, 0.2431, 0.2081, 0.2554, 0.3616, 0.2115, 0.3616, 0.2613, 0.2698, 0.2431, 0.2698, 0.2298, 0.1113, 0.2613, 0.1113, 0.2115, 0.203, 0.2298, 0.203, 0.2431, 0.3425, 0.1655, 0.3616, 0.2115, 0.2698, 0.2298, 0.2648, 0.2175, 0.2613, 0.1113, 0.3073, 0.1303, 0.2554, 0.2081, 0.2431, 0.203, 0.3425, 0.3073, 0.3073, 0.3425, 0.2554, 0.2648, 0.2648, 0.2554, 0.3073, 0.1303, 0.3425, 0.1655, 0.2648, 0.2175, 0.2554, 0.2081, 0.1113, 0.2115, 0.1303, 0.1655, 0.2081, 0.2175, 0.203, 0.2298, 0.2115, 0.3616, 0.1655, 0.3425, 0.2175, 0.2648, 0.2298, 0.2698, 0.1303, 0.1655, 0.1655, 0.1303, 0.2175, 0.2081, 0.2081, 0.2175, 0.2613, 0.3616, 0.2115, 0.3616, 0.2298, 0.2698, 0.2431, 0.2698, 0.7534, 0.4581, 0.6652, 0.4581, 0.68, 0.3834, 0.7385, 0.3834, 0.7385, 0.08941, 0.7925, 0.1118, 0.7744, 0.1389, 0.7321, 0.1214, 0.8972, 0.1109, 0.9309, 0.1923, 0.8563, 0.2072, 0.8339, 0.1531, 0.8348, 0.4243, 0.7534, 0.4581, 0.7385, 0.3834, 0.7925, 0.3611, 0.4876, 0.2805, 0.4876, 0.1923, 0.5623, 0.2072, 0.5623, 0.2657, 0.6652, 0.01479, 0.7534, 0.01479, 0.7385, 0.08941, 0.68, 0.08941, 0.5214, 0.362, 0.4876, 0.2805, 0.5623, 0.2657, 0.5846, 0.3197, 0.7534, 0.01479, 0.8348, 0.04853, 0.7925, 0.1118, 0.7385, 0.08941, 0.9309, 0.1923, 0.9309, 0.2805, 0.8563, 0.2657, 0.8563, 0.2072, 0.5837, 0.04853, 0.6652, 0.01479, 0.68, 0.08941, 0.626, 0.1118, 0.5837, 0.4243, 0.5214, 0.362, 0.5846, 0.3197, 0.626, 0.3611, 0.8348, 0.04853, 0.8972, 0.1109, 0.8339, 0.1531, 0.7925, 0.1118, 0.6652, 0.4581, 0.5837, 0.4243, 0.626, 0.3611, 0.68, 0.3834, 0.5214, 0.1109, 0.5837, 0.04853, 0.626, 0.1118, 0.5846, 0.1531, 0.9309, 0.2805, 0.8972, 0.362, 0.8339, 0.3197, 0.8563, 0.2657, 0.4876, 0.1923, 0.5214, 0.1109, 0.5846, 0.1531, 0.5623, 0.2072, 0.8972, 0.362, 0.8348, 0.4243, 0.7925, 0.3611, 0.8339, 0.3197, 0.5943, 0.2593, 0.5943, 0.2135, 0.6695, 0.2285, 0.6695, 0.2443, 0.8563, 0.2072, 0.8563, 0.2657, 0.8243, 0.2593, 0.8243, 0.2135, 0.626, 0.1118, 0.68, 0.08941, 0.6864, 0.1214, 0.6441, 0.1389, 0.626, 0.3611, 0.5846, 0.3197, 0.6118, 0.3016, 0.6441, 0.3339, 0.7925, 0.1118, 0.8339, 0.1531, 0.8068, 0.1713, 0.7744, 0.1389, 0.68, 0.3834, 0.626, 0.3611, 0.6441, 0.3339, 0.6864, 0.3514, 0.5846, 0.1531, 0.626, 0.1118, 0.6441, 0.1389, 0.6118, 0.1713, 0.8563, 0.2657, 0.8339, 0.3197, 0.8068, 0.3016, 0.8243, 0.2593, 0.5623, 0.2072, 0.5846, 0.1531, 0.6118, 0.1713, 0.5943, 0.2135, 0.8339, 0.3197, 0.7925, 0.3611, 0.7744, 0.3339, 0.8068, 0.3016, 0.7385, 0.3834, 0.68, 0.3834, 0.6864, 0.3514, 0.7321, 0.3514, 0.8339, 0.1531, 0.8563, 0.2072, 0.8243, 0.2135, 0.8068, 0.1713, 0.7925, 0.3611, 0.7385, 0.3834, 0.7321, 0.3514, 0.7744, 0.3339, 0.5623, 0.2657, 0.5623, 0.2072, 0.5943, 0.2135, 0.5943, 0.2593, 0.68, 0.08941, 0.7385, 0.08941, 0.7321, 0.1214, 0.6864, 0.1214, 0.5846, 0.3197, 0.5623, 0.2657, 0.5943, 0.2593, 0.6118, 0.3016, 0.7318, 0.2701, 0.7172, 0.2762, 0.7014, 0.2762, 0.6867, 0.2701, 0.6755, 0.259, 0.6695, 0.2443, 0.6695, 0.2285, 0.6755, 0.2139, 0.6867, 0.2027, 0.7014, 0.1966, 0.7172, 0.1966, 0.7318, 0.2027, 0.743, 0.2139, 0.7491, 0.2285, 0.7491, 0.2443, 0.743, 0.259, 0.6864, 0.1214, 0.7321, 0.1214, 0.7172, 0.1966, 0.7014, 0.1966, 0.6118, 0.3016, 0.5943, 0.2593, 0.6695, 0.2443, 0.6755, 0.259, 0.7321, 0.1214, 0.7744, 0.1389, 0.7318, 0.2027, 0.7172, 0.1966, 0.8243, 0.2135, 0.8243, 0.2593, 0.7491, 0.2443, 0.7491, 0.2285, 0.6441, 0.1389, 0.6864, 0.1214, 0.7014, 0.1966, 0.6867, 0.2027, 0.6441, 0.3339, 0.6118, 0.3016, 0.6755, 0.259, 0.6867, 0.2701, 0.7744, 0.1389, 0.8068, 0.1713, 0.743, 0.2139, 0.7318, 0.2027, 0.6864, 0.3514, 0.6441, 0.3339, 0.6867, 0.2701, 0.7014, 0.2762, 0.6118, 0.1713, 0.6441, 0.1389, 0.6867, 0.2027, 0.6755, 0.2139, 0.8243, 0.2593, 0.8068, 0.3016, 0.743, 0.259, 0.7491, 0.2443, 0.5943, 0.2135, 0.6118, 0.1713, 0.6755, 0.2139, 0.6695, 0.2285, 0.8068, 0.3016, 0.7744, 0.3339, 0.7318, 0.2701, 0.743, 0.259, 0.7321, 0.3514, 0.6864, 0.3514, 0.7014, 0.2762, 0.7172, 0.2762, 0.8068, 0.1713, 0.8243, 0.2135, 0.7491, 0.2285, 0.743, 0.2139, 0.7744, 0.3339, 0.7321, 0.3514, 0.7172, 0.2762, 0.7318, 0.2701, 0.907, 0.7414, 0.8938, 0.7282, 0.8993, 0.7246, 0.9106, 0.7359, 0.973, 0.6754, 0.9801, 0.6925, 0.9736, 0.6938, 0.9675, 0.679, 0.8938, 0.7282, 0.8867, 0.7111, 0.8932, 0.7098, 0.8993, 0.7246, 0.9598, 0.6622, 0.973, 0.6754, 0.9675, 0.679, 0.9562, 0.6677, 0.9241, 0.6551, 0.9427, 0.6551, 0.9414, 0.6616, 0.9254, 0.6616, 0.9801, 0.7111, 0.973, 0.7282, 0.9675, 0.7246, 0.9736, 0.7098, 0.9427, 0.6551, 0.9598, 0.6622, 0.9562, 0.6677, 0.9414, 0.6616, 0.8867, 0.7111, 0.8867, 0.6925, 0.8932, 0.6938, 0.8932, 0.7098, 0.9427, 0.7485, 0.9241, 0.7485, 0.9254, 0.742, 0.9414, 0.742, 0.8867, 0.6925, 0.8938, 0.6754, 0.8993, 0.679, 0.8932, 0.6938, 0.9598, 0.7414, 0.9427, 0.7485, 0.9414, 0.742, 0.9562, 0.7359, 0.9801, 0.6925, 0.9801, 0.7111, 0.9736, 0.7098, 0.9736, 0.6938, 0.9241, 0.7485, 0.907, 0.7414, 0.9106, 0.7359, 0.9254, 0.742, 0.8938, 0.6754, 0.907, 0.6622, 0.9106, 0.6677, 0.8993, 0.679, 0.973, 0.7282, 0.9598, 0.7414, 0.9562, 0.7359, 0.9675, 0.7246, 0.907, 0.6622, 0.9241, 0.6551, 0.9254, 0.6616, 0.9106, 0.6677, 0.9224, 0.616, 0.9395, 0.6157, 0.9395, 0.6248, 0.9224, 0.6251, 0.3152, 0.9758, 0.33, 0.9761, 0.33, 0.9852, 0.3152, 0.9849, 0.844, 0.9509, 0.8571, 0.9504, 0.8571, 0.9595, 0.8439, 0.96, 0.9436, 0.9493, 0.9549, 0.9498, 0.9549, 0.9589, 0.9436, 0.9584, 0.9288, 0.949, 0.9436, 0.9493, 0.9436, 0.9584, 0.9288, 0.9581, 0.7779, 0.7831, 0.7911, 0.7836, 0.7911, 0.7927, 0.778, 0.7922, 0.2844, 0.9761, 0.2992, 0.9758, 0.2992, 0.9849, 0.2844, 0.9852, 0.2992, 0.9758, 0.3152, 0.9758, 0.3152, 0.9849, 0.2992, 0.9849, 0.7911, 0.7836, 0.8082, 0.7837, 0.8083, 0.7929, 0.7911, 0.7927, 0.3744, 0.9758, 0.3904, 0.9758, 0.3904, 0.9849, 0.3744, 0.9849, 0.8269, 0.951, 0.844, 0.9509, 0.8439, 0.96, 0.8268, 0.9602, 0.3904, 0.9758, 0.4052, 0.9761, 0.4052, 0.9852, 0.3904, 0.9849, 0.8082, 0.7837, 0.8268, 0.7836, 0.8269, 0.7927, 0.8083, 0.7929, 0.3596, 0.9761, 0.3744, 0.9758, 0.3744, 0.9849, 0.3596, 0.9852, 0.8268, 0.7836, 0.8439, 0.7831, 0.844, 0.7922, 0.8269, 0.7927, 0.8867, 0.9498, 0.898, 0.9493, 0.898, 0.9584, 0.8867, 0.9589])
me_cylinder.materials.append(mat_material)
me_cylinder.update()

# ---- objects
ob_light = bpy.data.objects.new('Light', light_light)
ob_camera = bpy.data.objects.new('Camera', cam_camera)
ob_cylinder = bpy.data.objects.new('Cylinder', me_cylinder)

# ---- transforms, parenting, visibility, modifiers, constraints
ob_light.location = (4.076, 1.005, 5.904)
ob_light.rotation_euler = (0.6503, 0.05522, 1.866)
ob_light.lock_rotations_4d = False
ob_light.empty_display_type = 'ARROWS'
ob_light.color = (0.0, 0.0, 0.0, 0.0)
ob_light.lineart.crease_threshold = 0.0
ob_camera.location = (7.359, -6.926, 4.958)
ob_camera.rotation_euler = (1.109, 0.0, 0.8149)
ob_camera.lock_rotations_4d = False
ob_camera.empty_display_type = 'ARROWS'
ob_camera.color = (0.0, 0.0, 0.0, 0.0)
ob_camera.display_type = 'WIRE'
ob_camera.lineart.crease_threshold = 0.0
ob_cylinder.location = (0.0, 0.0, 0.0)

# ---- collection membership
col_collection.objects.link(ob_light)
col_collection.objects.link(ob_camera)
col_collection.objects.link(ob_cylinder)

# ---- scene / render settings (as saved in the file)
scene.camera = ob_camera
scene.frame_start = 1; scene.frame_end = 250; scene.frame_set(3)
scene.render.engine = 'BLENDER_EEVEE_NEXT'
scene.cycles.sampling_pattern = 'TABULATED_SOBOL'
scene.view_settings.view_transform = 'Filmic'
bpy.context.view_layer.update()

